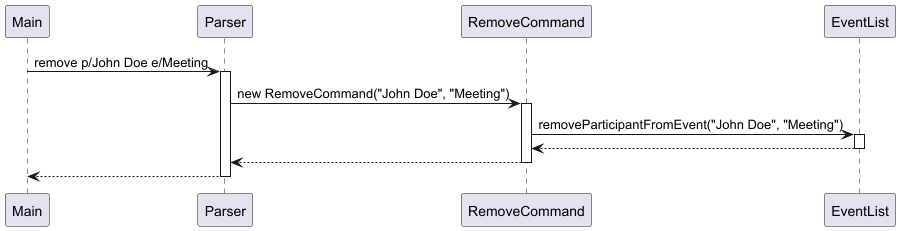

The diagram above was rendered by PlantUML. Its source (embedded in the PNG):
@startuml
Main -> Parser: remove p/John Doe e/Meeting
activate Parser
Parser -> RemoveCommand: new RemoveCommand("John Doe", "Meeting")
activate RemoveCommand
RemoveCommand -> EventList: removeParticipantFromEvent("John Doe", "Meeting")
activate EventList
EventList --> RemoveCommand
deactivate EventList
RemoveCommand --> Parser
deactivate RemoveCommand
Parser --> Main
deactivate Parser

@enduml